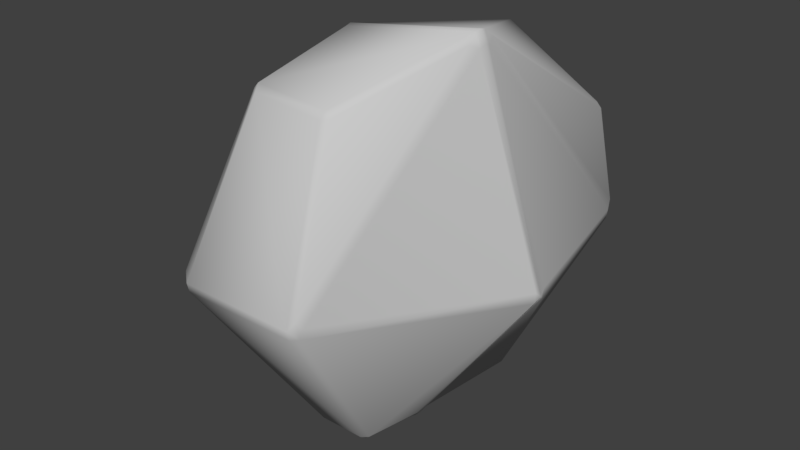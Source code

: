 # Source: ruby.blend  (saved by Blender 2.77.0; exported with 4.5.12 LTS)
import bpy
from mathutils import Matrix  # noqa: F401  (used for matrix-valued properties, if any)

bpy.ops.wm.read_factory_settings(use_empty=True)
scene = bpy.context.scene
scene.name = 'Scene'

# ---- collections
col_collection_1 = bpy.data.collections.new('Collection 1'); scene.collection.children.link(col_collection_1)

# ---- materials (node trees are filled in below, after node groups)
mat_topaz = bpy.data.materials.new('topaz')
mat_topaz.alpha_threshold = 0.0
mat_topaz.use_transparent_shadow = False
mat_topaz.diffuse_color = (0.5882, 0.5882, 0.5882, 1.0)
mat_topaz.specular_color = (0.9, 0.9, 0.9)
mat_topaz.roughness = 0.5
mat_topaz.specular_intensity = 0.0

# ---- material node trees

# ---- world
world_world = bpy.data.worlds.new('World'); scene.world = world_world
world_world.color = (0.05088, 0.05088, 0.05088)
world_world.use_sun_shadow = False
world_world.sun_shadow_jitter_overblur = 0.0
world_world.cycles.sampling_method = 'MANUAL'

# ---- meshes
me_untitled = bpy.data.meshes.new('Untitled')
me_untitled.from_pydata([(0.7629, -22.28, -1.776), (17.44, -20.54, 1.765), (4.718, 22.59, -2.054), (21.93, 20.83, 9.866), (0.7947, -22.96, 14.26), (13.77, -20.54, 17.85), (0.7726, 25.34, 24.88), (21.93, 13.44, 25.76), (0.7726, 0.666, -12.13), (20.22, -0.6322, 2.742), (22.23, -0.5692, 28.52), (0.799, -0.6438, 34.98), (0.7947, -22.96, -1.114), (18.18, -20.54, 2.672), (17.18, -21.24, 2.635), (5.877, 21.57, -2.343), (4.708, 21.0, -2.825), (22.57, 19.98, 10.03), (21.96, 20.14, 9.104), (0.7695, -22.29, 15.05), (13.03, -20.58, 18.75), (12.77, -21.24, 17.79), (1.941, 25.92, 24.39), (0.7824, 26.93, 24.1), (21.96, 12.75, 26.52), (22.57, 12.59, 25.6), (0.8005, -0.6633, -12.05), (19.98, 0.666, 2.44), (20.76, 1.711, 2.788), (21.37, 0.666, 3.639), (21.03, -0.5692, 3.545), (22.57, 0.666, 28.53), (21.96, 1.711, 29.38), (21.18, 0.666, 29.73), (21.46, -0.5997, 29.33), (0.7726, 0.666, 35.17), (-0.7629, -22.28, -1.776), (-0.8005, -0.6633, -12.05), (-21.42, -0.6322, -2.947), (-9.36, -20.54, 6.118), (-0.7695, -22.29, 15.05), (-9.359, -20.58, 15.22), (-21.46, -0.5997, 17.48), (-0.799, -0.6438, 34.98), (-0.7947, -22.96, -1.114), (-9.098, -21.24, 6.987), (-9.098, -21.24, 14.26), (-0.7947, -22.96, 14.26), (-10.1, -20.54, 7.025), (-22.23, -0.5692, -2.145), (-22.23, -0.5692, 16.67), (-10.1, -20.54, 14.32), (-12.81, 20.83, 0.9057), (3.153, 22.59, -2.054), (-0.7824, 26.93, 24.1), (-14.16, 20.83, 14.34), (1.994, 21.57, -2.343), (-12.84, 20.14, 0.1434), (-21.96, 1.711, -2.901), (-21.96, 1.711, 17.54), (-14.19, 20.14, 15.1), (-1.941, 25.92, 24.39), (-22.57, 0.666, -2.051), (-13.45, 19.98, 1.069), (-14.8, 19.98, 14.17), (-22.57, 0.666, 16.69), (-0.7726, 25.34, 24.88), (-0.7726, 0.666, 35.17), (-21.18, 0.666, 17.88), (-21.18, 0.666, -3.25), (-0.7726, 0.666, -12.13), (3.163, 21.0, -2.825), (0.0, 27.12, 24.25), (-4.277e-07, -1.594e-06, -12.34), (3.57e-07, 1.33e-06, 35.39), (-2.808e-07, -22.37, -1.979), (-2.808e-07, -23.1, -1.095), (0.0, -23.1, 14.41), (0.0, -22.35, 15.25), (3.936, 21.07, -3.041), (3.936, 22.77, -2.14), (0.0, 25.66, 25.09)], [], [(26, 9, 1, 0), (20, 34, 11, 19), (12, 14, 21, 4), (30, 10, 5, 13), (3, 2, 23, 7), (15, 18, 28), (32, 24, 22), (17, 25, 31, 29), (6, 35, 33), (27, 8, 16), (1, 13, 14), (2, 15, 16, 80), (3, 17, 18), (5, 20, 21), (6, 22, 23, 72), (7, 24, 25), (8, 26, 73), (9, 27, 28, 29, 30), (10, 31, 32, 33, 34), (11, 35, 74), (0, 75, 73, 26), (15, 2, 3, 18), (18, 17, 29, 28), (1, 14, 12, 0), (19, 4, 21, 20), (20, 5, 10, 34), (24, 7, 23, 22), (6, 72, 81), (14, 13, 5, 21), (17, 3, 7, 25), (80, 72, 23, 2), (79, 80, 16), (9, 30, 13, 1), (32, 31, 25, 24), (11, 74, 78, 19), (26, 8, 27, 9), (34, 33, 35, 11), (30, 29, 31, 10), (22, 6, 33, 32), (28, 27, 16, 15), (39, 38, 37, 36), (43, 42, 41, 40), (44, 47, 46, 45), (51, 50, 49, 48), (52, 55, 54, 53), (56, 58, 57), (59, 61, 60), (65, 64, 63, 62), (66, 68, 67), (69, 71, 70), (39, 45, 48), (53, 80, 71, 56), (52, 57, 63), (51, 46, 41), (66, 72, 54, 61), (55, 64, 60), (70, 73, 37), (38, 49, 62, 58, 69), (50, 42, 68, 59, 65), (43, 74, 67), (36, 37, 73, 75), (56, 57, 52, 53), (57, 58, 62, 63), (39, 36, 44, 45), (40, 41, 46, 47), (41, 42, 50, 51), (60, 61, 54, 55), (66, 81, 72), (45, 46, 51, 48), (63, 64, 55, 52), (54, 72, 80, 53), (71, 80, 79), (38, 39, 48, 49), (59, 60, 64, 65), (43, 40, 78, 74), (37, 38, 69, 70), (42, 43, 67, 68), (49, 50, 65, 62), (61, 59, 68, 66), (58, 56, 71, 69), (44, 36, 75, 76), (12, 76, 75, 0), (47, 44, 76, 77), (76, 12, 4, 77), (40, 47, 77, 78), (19, 78, 77, 4), (8, 73, 79, 16), (79, 73, 70, 71), (66, 67, 74, 81), (74, 35, 6, 81)])
me_untitled.polygons.foreach_set('use_smooth', [True] * 90)
_k = set([(0, 12), (0, 75), (12, 76), (36, 44), (36, 75), (44, 76), (75, 76)])
me_untitled.attributes.new('sharp_edge', 'BOOLEAN', 'EDGE').data.foreach_set('value', [ (min(e.vertices), max(e.vertices)) in _k for e in me_untitled.edges])
_uv = me_untitled.uv_layers.new(name='UVChannel_1')
_uv.uv.foreach_set('vector', [0.6027, 0.358, 0.9372, 0.3584, 0.7415, 0.06807, 0.6021, 0.04271, 0.7415, 0.06752, 0.9378, 0.3589, 0.6027, 0.3582, 0.6022, 0.04251, 0.607, 0.932, 0.7454, 0.932, 0.7454, 0.8808, 0.607, 0.8808, 0.06892, 0.3613, 0.1614, 0.3613, 0.1354, 0.07483, 0.05469, 0.07483, 0.9592, 0.9117, 0.6068, 0.9743, 0.6068, 0.8114, 0.9592, 0.874, 0.6212, 0.7456, 0.946, 0.6613, 0.946, 0.3926, 0.946, 0.3926, 0.946, 0.6613, 0.6212, 0.7456, 0.0879, 0.6561, 0.1436, 0.6561, 0.1615, 0.379, 0.06996, 0.379, 0.6022, 0.7372, 0.6022, 0.3773, 0.9333, 0.3773, 0.9333, 0.3773, 0.6022, 0.3773, 0.6022, 0.7372, 0.7415, 0.06807, 0.7535, 0.06809, 0.7373, 0.05782, 0.6024, 0.7604, 0.6212, 0.7456, 0.6022, 0.7372, 0.5897, 0.7631, 0.9455, 0.6714, 0.9559, 0.659, 0.946, 0.6613, 0.7535, 0.06809, 0.7415, 0.06752, 0.7373, 0.05782, 0.6022, 0.7372, 0.6212, 0.7456, 0.6024, 0.7604, 0.5897, 0.7631, 0.9455, 0.6714, 0.946, 0.6613, 0.9559, 0.659, 0.6022, 0.3773, 0.6027, 0.358, 0.5897, 0.3676, 0.9372, 0.3584, 0.9333, 0.3773, 0.946, 0.3926, 0.9559, 0.3773, 0.9502, 0.3593, 0.9502, 0.3593, 0.9559, 0.3773, 0.946, 0.3926, 0.9333, 0.3773, 0.9378, 0.3589, 0.6027, 0.3582, 0.6022, 0.3773, 0.5897, 0.3676, 0.6021, 0.04271, 0.5897, 0.04137, 0.5897, 0.3676, 0.6027, 0.358, 0.6212, 0.7456, 0.6024, 0.7604, 0.9455, 0.6714, 0.946, 0.6613, 0.946, 0.6613, 0.9559, 0.659, 0.9559, 0.3773, 0.946, 0.3926, 0.7415, 0.06807, 0.7373, 0.05782, 0.6026, 0.03277, 0.6021, 0.04271, 0.6022, 0.04251, 0.6026, 0.03277, 0.7373, 0.05782, 0.7415, 0.06752, 0.7415, 0.06752, 0.7535, 0.06809, 0.9502, 0.3593, 0.9378, 0.3589, 0.946, 0.6613, 0.9455, 0.6714, 0.6024, 0.7604, 0.6212, 0.7456, 0.6022, 0.7372, 0.5897, 0.7631, 0.5897, 0.7419, 0.7454, 0.932, 0.762, 0.9317, 0.762, 0.8803, 0.7454, 0.8808, 0.0879, 0.6561, 0.0861, 0.6683, 0.1454, 0.6683, 0.1436, 0.6561, 0.5938, 0.9749, 0.5938, 0.8104, 0.6068, 0.8114, 0.6068, 0.9743, 0.5897, 0.7382, 0.5897, 0.7631, 0.6022, 0.7372, 0.9372, 0.3584, 0.9502, 0.3593, 0.7535, 0.06809, 0.7415, 0.06807, 0.946, 0.3926, 0.9559, 0.3773, 0.9559, 0.659, 0.946, 0.6613, 0.6027, 0.3582, 0.5897, 0.3676, 0.5897, 0.04164, 0.6022, 0.04251, 0.6027, 0.358, 0.6022, 0.3773, 0.9333, 0.3773, 0.9372, 0.3584, 0.9378, 0.3589, 0.9333, 0.3773, 0.6022, 0.3773, 0.6027, 0.3582, 0.06892, 0.3613, 0.06996, 0.379, 0.1615, 0.379, 0.1614, 0.3613, 0.6212, 0.7456, 0.6022, 0.7372, 0.9333, 0.3773, 0.946, 0.3926, 0.946, 0.3926, 0.9333, 0.3773, 0.6022, 0.7372, 0.6212, 0.7456, 0.4379, 0.06807, 0.2423, 0.3584, 0.5767, 0.358, 0.5773, 0.04271, 0.5767, 0.3582, 0.2416, 0.3589, 0.4379, 0.06752, 0.5772, 0.04251, 0.5806, 0.932, 0.5806, 0.8808, 0.4422, 0.8808, 0.4422, 0.932, 0.1354, 0.07483, 0.1614, 0.3613, 0.06892, 0.3613, 0.05469, 0.07483, 0.2284, 0.9117, 0.2284, 0.874, 0.5808, 0.8114, 0.5808, 0.9743, 0.5582, 0.7456, 0.2334, 0.3926, 0.2334, 0.6613, 0.2334, 0.3926, 0.5582, 0.7456, 0.2334, 0.6613, 0.1615, 0.379, 0.1436, 0.6561, 0.0879, 0.6561, 0.06996, 0.379, 0.5772, 0.7372, 0.2461, 0.3773, 0.5772, 0.3773, 0.2461, 0.3773, 0.5772, 0.7372, 0.5772, 0.3773, 0.4379, 0.06807, 0.4421, 0.05782, 0.4259, 0.06809, 0.577, 0.7604, 0.5897, 0.7631, 0.5772, 0.7372, 0.5582, 0.7456, 0.2339, 0.6714, 0.2334, 0.6613, 0.2236, 0.659, 0.4259, 0.06809, 0.4421, 0.05782, 0.4379, 0.06752, 0.5772, 0.7372, 0.5897, 0.7631, 0.577, 0.7604, 0.5582, 0.7456, 0.2339, 0.6714, 0.2236, 0.659, 0.2334, 0.6613, 0.5772, 0.3773, 0.5897, 0.3676, 0.5767, 0.358, 0.2423, 0.3584, 0.2292, 0.3593, 0.2236, 0.3773, 0.2334, 0.3926, 0.2461, 0.3773, 0.2292, 0.3593, 0.2416, 0.3589, 0.2461, 0.3773, 0.2334, 0.3926, 0.2236, 0.3773, 0.5767, 0.3582, 0.5897, 0.3676, 0.5772, 0.3773, 0.5773, 0.04271, 0.5767, 0.358, 0.5897, 0.3676, 0.5897, 0.04137, 0.5582, 0.7456, 0.2334, 0.6613, 0.2339, 0.6714, 0.577, 0.7604, 0.2334, 0.6613, 0.2334, 0.3926, 0.2236, 0.3773, 0.2236, 0.659, 0.4379, 0.06807, 0.5773, 0.04271, 0.5768, 0.03277, 0.4421, 0.05782, 0.5772, 0.04251, 0.4379, 0.06752, 0.4421, 0.05782, 0.5768, 0.03277, 0.4379, 0.06752, 0.2416, 0.3589, 0.2292, 0.3593, 0.4259, 0.06809, 0.2334, 0.6613, 0.5582, 0.7456, 0.577, 0.7604, 0.2339, 0.6714, 0.5772, 0.7372, 0.5897, 0.7419, 0.5897, 0.7631, 0.4422, 0.932, 0.4422, 0.8808, 0.4256, 0.8803, 0.4256, 0.9317, 0.0879, 0.6561, 0.1436, 0.6561, 0.1454, 0.6683, 0.0861, 0.6683, 0.5808, 0.8114, 0.5938, 0.8104, 0.5938, 0.9749, 0.5808, 0.9743, 0.5772, 0.7372, 0.5897, 0.7631, 0.5897, 0.7382, 0.2423, 0.3584, 0.4379, 0.06807, 0.4259, 0.06809, 0.2292, 0.3593, 0.2334, 0.3926, 0.2334, 0.6613, 0.2236, 0.659, 0.2236, 0.3773, 0.5767, 0.3582, 0.5772, 0.04251, 0.5897, 0.04164, 0.5897, 0.3676, 0.5767, 0.358, 0.2423, 0.3584, 0.2461, 0.3773, 0.5772, 0.3773, 0.2416, 0.3589, 0.5767, 0.3582, 0.5772, 0.3773, 0.2461, 0.3773, 0.06892, 0.3613, 0.1614, 0.3613, 0.1615, 0.379, 0.06996, 0.379, 0.5582, 0.7456, 0.2334, 0.3926, 0.2461, 0.3773, 0.5772, 0.7372, 0.2334, 0.3926, 0.5582, 0.7456, 0.5772, 0.7372, 0.2461, 0.3773, 0.5768, 0.03277, 0.5773, 0.04271, 0.5897, 0.04137, 0.5897, 0.0308, 0.6026, 0.03277, 0.5897, 0.0308, 0.5897, 0.04137, 0.6021, 0.04271, 0.5806, 0.8808, 0.5806, 0.932, 0.5938, 0.9319, 0.5938, 0.8797, 0.5938, 0.9319, 0.607, 0.932, 0.607, 0.8808, 0.5938, 0.8797, 0.5772, 0.04251, 0.5768, 0.03277, 0.5897, 0.0308, 0.5897, 0.04164, 0.6022, 0.04251, 0.5897, 0.04164, 0.5897, 0.0308, 0.6026, 0.03277, 0.6022, 0.3773, 0.5897, 0.3676, 0.5897, 0.7382, 0.6022, 0.7372, 0.5897, 0.7382, 0.5897, 0.3676, 0.5772, 0.3773, 0.5772, 0.7372, 0.5772, 0.7372, 0.5772, 0.3773, 0.5897, 0.3676, 0.5897, 0.7419, 0.5897, 0.3676, 0.6022, 0.3773, 0.6022, 0.7372, 0.5897, 0.7419])
me_untitled.materials.append(mat_topaz)
me_untitled.use_remesh_preserve_volume = False
me_untitled.use_remesh_preserve_attributes = False
me_untitled.use_mirror_vertex_groups = False
me_untitled.update()
me_untitled.normals_split_custom_set([tuple(v) for v in zip(*[iter([0.3612, -0.2358, -0.9022, 0.6308, -0.1233, -0.7661, 0.5191, -0.4444, -0.7301, 0.2771, -0.4743, -0.8356, 0.306, -0.6905, 0.6554, 0.4694, -0.3896, 0.7924, 0.1559, -0.4718, 0.8678, 0.06912, -0.7176, 0.693, 0.1813, -0.9528, -0.2435, 0.38, -0.8988, -0.2186, 0.2372, -0.909, 0.3427, 0.1287, -0.9466, 0.2956, 0.8984, -0.211, -0.3852, 0.8536, -0.3475, 0.3881, 0.7349, -0.6174, 0.2807, 0.8313, -0.4969, -0.2492, 0.5904, 0.7966, -0.1302, 0.2983, 0.7885, -0.5378, 0.2877, 0.8525, 0.4364, 0.5801, 0.7035, 0.4106, 0.4145, 0.3933, -0.8207, 0.6863, 0.4042, -0.6047, 0.6549, 0.0527, -0.7539, 0.5596, 0.1401, 0.8168, 0.5181, 0.376, 0.7682, 0.2646, 0.5106, 0.8181, 0.9349, 0.3359, -0.115, 0.936, 0.2429, 0.2549, 0.9257, -0.1278, 0.3561, 0.9118, -0.1149, -0.3942, 0.2161, 0.3857, 0.897, 0.2465, 0.168, 0.9545, 0.3932, 0.009389, 0.9194, 0.5806, -0.02038, -0.814, 0.3709, 0.1951, -0.9079, 0.2935, 0.3207, -0.9006, 0.5191, -0.4444, -0.7301, 0.8313, -0.4969, -0.2492, 0.38, -0.8988, -0.2186, 0.2983, 0.7885, -0.5378, 0.4145, 0.3933, -0.8207, 0.2935, 0.3207, -0.9006, 0.01374, 0.813, -0.5822, 0.5904, 0.7966, -0.1302, 0.9349, 0.3359, -0.115, 0.6863, 0.4042, -0.6047, 0.7349, -0.6174, 0.2807, 0.306, -0.6905, 0.6554, 0.2372, -0.909, 0.3427, 0.2161, 0.3857, 0.897, 0.2646, 0.5106, 0.8181, 0.2877, 0.8525, 0.4364, -0.01288, 0.8817, 0.4716, 0.5801, 0.7035, 0.4106, 0.5181, 0.376, 0.7682, 0.936, 0.2429, 0.2549, 0.3709, 0.1951, -0.9079, 0.3612, -0.2358, -0.9022, -0.003483, -0.02498, -0.9997, 0.6308, -0.1233, -0.7661, 0.5806, -0.02038, -0.814, 0.6549, 0.0527, -0.7539, 0.9118, -0.1149, -0.3942, 0.8984, -0.211, -0.3852, 0.8536, -0.3475, 0.3881, 0.9257, -0.1278, 0.3561, 0.5596, 0.1401, 0.8168, 0.3932, 0.009389, 0.9194, 0.4694, -0.3896, 0.7924, 0.1559, -0.4718, 0.8678, 0.2465, 0.168, 0.9545, 2.126e-08, -0.1558, 0.9878, 0.2771, -0.4743, -0.8356, 9.07e-08, -0.4249, -0.9052, -0.003483, -0.02498, -0.9997, 0.3612, -0.2358, -0.9022, 0.4145, 0.3933, -0.8207, 0.2983, 0.7885, -0.5378, 0.5904, 0.7966, -0.1302, 0.6863, 0.4042, -0.6047, 0.6863, 0.4042, -0.6047, 0.9349, 0.3359, -0.115, 0.9118, -0.1149, -0.3942, 0.6549, 0.0527, -0.7539, 0.5191, -0.4444, -0.7301, 0.38, -0.8988, -0.2186, 0.1813, -0.9528, -0.2435, 0.2771, -0.4743, -0.8356, 0.06912, -0.7176, 0.693, 0.1287, -0.9466, 0.2956, 0.2372, -0.909, 0.3427, 0.306, -0.6905, 0.6554, 0.306, -0.6905, 0.6554, 0.7349, -0.6174, 0.2807, 0.8536, -0.3475, 0.3881, 0.4694, -0.3896, 0.7924, 0.5181, 0.376, 0.7682, 0.5801, 0.7035, 0.4106, 0.2877, 0.8525, 0.4364, 0.2646, 0.5106, 0.8181, 0.2161, 0.3857, 0.897, -0.01288, 0.8817, 0.4716, 2.051e-08, 0.4464, 0.8948, 0.38, -0.8988, -0.2186, 0.8313, -0.4969, -0.2492, 0.7349, -0.6174, 0.2807, 0.2372, -0.909, 0.3427, 0.9349, 0.3359, -0.115, 0.5904, 0.7966, -0.1302, 0.5801, 0.7035, 0.4106, 0.936, 0.2429, 0.2549, 0.01374, 0.813, -0.5822, -0.01288, 0.8817, 0.4716, 0.2877, 0.8525, 0.4364, 0.2983, 0.7885, -0.5378, 0.009195, 0.436, -0.8999, 0.01374, 0.813, -0.5822, 0.2935, 0.3207, -0.9006, 0.6308, -0.1233, -0.7661, 0.8984, -0.211, -0.3852, 0.8313, -0.4969, -0.2492, 0.5191, -0.4444, -0.7301, 0.5596, 0.1401, 0.8168, 0.9257, -0.1278, 0.3561, 0.936, 0.2429, 0.2549, 0.5181, 0.376, 0.7682, 0.1559, -0.4718, 0.8678, 2.126e-08, -0.1558, 0.9878, -1.457e-08, -0.7114, 0.7028, 0.06912, -0.7176, 0.693, 0.3612, -0.2358, -0.9022, 0.3709, 0.1951, -0.9079, 0.5806, -0.02038, -0.814, 0.6308, -0.1233, -0.7661, 0.4694, -0.3896, 0.7924, 0.3932, 0.009389, 0.9194, 0.2465, 0.168, 0.9545, 0.1559, -0.4718, 0.8678, 0.8984, -0.211, -0.3852, 0.9118, -0.1149, -0.3942, 0.9257, -0.1278, 0.3561, 0.8536, -0.3475, 0.3881, 0.2646, 0.5106, 0.8181, 0.2161, 0.3857, 0.897, 0.3932, 0.009389, 0.9194, 0.5596, 0.1401, 0.8168, 0.6549, 0.0527, -0.7539, 0.5806, -0.02038, -0.814, 0.2935, 0.3207, -0.9006, 0.4145, 0.3933, -0.8207, -0.5544, -0.6093, -0.5669, -0.5701, -0.3432, -0.7464, -0.3085, -0.3048, -0.9011, -0.3936, -0.5204, -0.7578, -0.3584, -0.4342, 0.8265, -0.6354, -0.3234, 0.7012, -0.4672, -0.6315, 0.6188, -0.2219, -0.7008, 0.678, -0.3956, -0.8866, -0.2398, -0.2008, -0.9308, 0.3054, -0.3596, -0.8957, 0.2615, -0.4552, -0.8714, -0.183, -0.7093, -0.6573, 0.2547, -0.856, -0.372, 0.3591, -0.8337, -0.3927, -0.3883, -0.6962, -0.6849, -0.2152, -0.5044, 0.7753, -0.3801, -0.605, 0.788, 0.1143, -0.3223, 0.8476, 0.4215, -0.2208, 0.7809, -0.5843, -0.1932, 0.4342, -0.8798, -0.6502, 0.2741, -0.7086, -0.4806, 0.4792, -0.7344, -0.7168, 0.1717, 0.6758, -0.4946, 0.4331, 0.7535, -0.7249, 0.4913, 0.4829, -0.9406, 0.01636, 0.339, -0.867, 0.481, 0.1307, -0.8501, 0.4948, -0.1803, -0.9373, 0.03465, -0.3469, -0.3233, 0.3287, 0.8874, -0.5985, -0.03565, 0.8003, -0.4364, 0.1745, 0.8827, -0.4564, 0.04531, -0.8886, -0.1982, 0.4031, -0.8934, -0.2785, 0.2406, -0.9298, -0.5544, -0.6093, -0.5669, -0.4552, -0.8714, -0.183, -0.6962, -0.6849, -0.2152, -0.2208, 0.7809, -0.5843, 0.01374, 0.813, -0.5822, -0.1982, 0.4031, -0.8934, -0.1932, 0.4342, -0.8798, -0.5044, 0.7753, -0.3801, -0.4806, 0.4792, -0.7344, -0.8501, 0.4948, -0.1803, -0.7093, -0.6573, 0.2547, -0.3596, -0.8957, 0.2615, -0.4672, -0.6315, 0.6188, -0.3233, 0.3287, 0.8874, -0.01288, 0.8817, 0.4716, -0.3223, 0.8476, 0.4215, -0.4946, 0.4331, 0.7535, -0.605, 0.788, 0.1143, -0.867, 0.481, 0.1307, -0.7249, 0.4913, 0.4829, -0.2785, 0.2406, -0.9298, -0.003483, -0.02498, -0.9997, -0.3085, -0.3048, -0.9011, -0.5701, -0.3432, -0.7464, -0.8337, -0.3927, -0.3883, -0.9373, 0.03465, -0.3469, -0.6502, 0.2741, -0.7086, -0.4564, 0.04531, -0.8886, -0.856, -0.372, 0.3591, -0.6354, -0.3234, 0.7012, -0.5985, -0.03565, 0.8003, -0.7168, 0.1717, 0.6758, -0.9406, 0.01636, 0.339, -0.3584, -0.4342, 0.8265, 2.126e-08, -0.1558, 0.9878, -0.4364, 0.1745, 0.8827, -0.3936, -0.5204, -0.7578, -0.3085, -0.3048, -0.9011, -0.003483, -0.02498, -0.9997, 9.07e-08, -0.4249, -0.9052, -0.1932, 0.4342, -0.8798, -0.4806, 0.4792, -0.7344, -0.5044, 0.7753, -0.3801, -0.2208, 0.7809, -0.5843, -0.4806, 0.4792, -0.7344, -0.6502, 0.2741, -0.7086, -0.9373, 0.03465, -0.3469, -0.8501, 0.4948, -0.1803, -0.5544, -0.6093, -0.5669, -0.3936, -0.5204, -0.7578, -0.3956, -0.8866, -0.2398, -0.4552, -0.8714, -0.183, -0.2219, -0.7008, 0.678, -0.4672, -0.6315, 0.6188, -0.3596, -0.8957, 0.2615, -0.2008, -0.9308, 0.3054, -0.4672, -0.6315, 0.6188, -0.6354, -0.3234, 0.7012, -0.856, -0.372, 0.3591, -0.7093, -0.6573, 0.2547, -0.7249, 0.4913, 0.4829, -0.4946, 0.4331, 0.7535, -0.3223, 0.8476, 0.4215, -0.605, 0.788, 0.1143, -0.3233, 0.3287, 0.8874, 2.051e-08, 0.4464, 0.8948, -0.01288, 0.8817, 0.4716, -0.4552, -0.8714, -0.183, -0.3596, -0.8957, 0.2615, -0.7093, -0.6573, 0.2547, -0.6962, -0.6849, -0.2152, -0.8501, 0.4948, -0.1803, -0.867, 0.481, 0.1307, -0.605, 0.788, 0.1143, -0.5044, 0.7753, -0.3801, -0.3223, 0.8476, 0.4215, -0.01288, 0.8817, 0.4716, 0.01374, 0.813, -0.5822, -0.2208, 0.7809, -0.5843, -0.1982, 0.4031, -0.8934, 0.01374, 0.813, -0.5822, 0.009195, 0.436, -0.8999, -0.5701, -0.3432, -0.7464, -0.5544, -0.6093, -0.5669, -0.6962, -0.6849, -0.2152, -0.8337, -0.3927, -0.3883, -0.7168, 0.1717, 0.6758, -0.7249, 0.4913, 0.4829, -0.867, 0.481, 0.1307, -0.9406, 0.01636, 0.339, -0.3584, -0.4342, 0.8265, -0.2219, -0.7008, 0.678, -1.457e-08, -0.7114, 0.7028, 2.126e-08, -0.1558, 0.9878, -0.3085, -0.3048, -0.9011, -0.5701, -0.3432, -0.7464, -0.4564, 0.04531, -0.8886, -0.2785, 0.2406, -0.9298, -0.6354, -0.3234, 0.7012, -0.3584, -0.4342, 0.8265, -0.4364, 0.1745, 0.8827, -0.5985, -0.03565, 0.8003, -0.8337, -0.3927, -0.3883, -0.856, -0.372, 0.3591, -0.9406, 0.01636, 0.339, -0.9373, 0.03465, -0.3469, -0.4946, 0.4331, 0.7535, -0.7168, 0.1717, 0.6758, -0.5985, -0.03565, 0.8003, -0.3233, 0.3287, 0.8874, -0.6502, 0.2741, -0.7086, -0.1932, 0.4342, -0.8798, -0.1982, 0.4031, -0.8934, -0.4564, 0.04531, -0.8886, -0.1835, -0.7252, -0.6636, -0.1835, -0.7252, -0.6636, -0.1835, -0.7252, -0.6636, -0.1835, -0.7252, -0.6636, 0.1835, -0.7252, -0.6636, 0.1835, -0.7252, -0.6636, 0.1835, -0.7252, -0.6636, 0.1835, -0.7252, -0.6636, -0.2008, -0.9308, 0.3054, -0.3956, -0.8866, -0.2398, -9.474e-09, -1.0, -2.021e-07, -3.812e-08, -0.9278, 0.3731, -9.474e-09, -1.0, -2.021e-07, 0.1813, -0.9528, -0.2435, 0.1287, -0.9466, 0.2956, -3.812e-08, -0.9278, 0.3731, -0.2219, -0.7008, 0.678, -0.2008, -0.9308, 0.3054, -3.812e-08, -0.9278, 0.3731, -1.457e-08, -0.7114, 0.7028, 0.06912, -0.7176, 0.693, -1.457e-08, -0.7114, 0.7028, -3.812e-08, -0.9278, 0.3731, 0.1287, -0.9466, 0.2956, 0.3709, 0.1951, -0.9079, -0.003483, -0.02498, -0.9997, 0.009195, 0.436, -0.8999, 0.2935, 0.3207, -0.9006, 0.009195, 0.436, -0.8999, -0.003483, -0.02498, -0.9997, -0.2785, 0.2406, -0.9298, -0.1982, 0.4031, -0.8934, -0.3233, 0.3287, 0.8874, -0.4364, 0.1745, 0.8827, 2.126e-08, -0.1558, 0.9878, 2.051e-08, 0.4464, 0.8948, 2.126e-08, -0.1558, 0.9878, 0.2465, 0.168, 0.9545, 0.2161, 0.3857, 0.897, 2.051e-08, 0.4464, 0.8948])] * 3)])
arm_armature = bpy.data.armatures.new('Armature')  # bones are not reproduced

# ---- objects
ob_armature = bpy.data.objects.new('Armature', arm_armature)
ob_topaz = bpy.data.objects.new('Topaz', me_untitled)

# ---- transforms, parenting, visibility, modifiers, constraints
ob_armature.location = (0.0, 0.0, 0.0)
ob_armature.rotation_euler = (1.571, -0.0, 0.0)
ob_armature.scale = (0.0254, 0.0254, 0.0254)
ob_armature.lineart.crease_threshold = 0.0
ob_topaz.parent = ob_armature
ob_topaz.matrix_parent_inverse = Matrix(((1.0, -4.331e-07, 1.51e-07, 8.609), (4.331e-07, 1.0, 8.433e-14, 4.805e-06), (-1.51e-07, -1.893e-14, 1.0, -2.222e-06), (0.0, 0.0, 0.0, 1.0)))
ob_topaz.location = (-17.34, 39.67, 0.1426)
ob_topaz.rotation_euler = (5.96e-07, 1.571, 0.0)
ob_topaz.scale = (1.0, 1.0, 0.7929)
ob_topaz.color = (0.8, 0.8, 0.8, 1.0)
ob_topaz.lineart.crease_threshold = 0.0
_vg = ob_topaz.vertex_groups.new(name='AnimBone')
_vg.add([0, 1, 2, 3, 4, 5, 6, 7, 8, 9, 10, 11, 12, 13, 14, 15, 16, 17, 18, 19, 20, 21, 22, 23, 24, 25, 26, 27, 28, 29, 30, 31, 32, 33, 34, 35, 36, 37, 38, 39, 40, 41, 42, 43, 44, 45, 46, 47, 48, 49, 50, 51, 52, 53, 54, 55, 56, 57, 58, 59, 60, 61, 62, 63, 64, 65, 66, 67, 68, 69, 70, 71, 72, 73, 74, 75, 76, 77, 78, 79, 80, 81], 1.0, 'REPLACE')
_m = ob_topaz.modifiers.new('Armature', 'ARMATURE')
_m.object = ob_armature

# ---- collection membership
col_collection_1.objects.link(ob_armature)
col_collection_1.objects.link(ob_topaz)

# ---- scene / render settings (as saved in the file)
scene.frame_start = 1; scene.frame_end = 40; scene.frame_set(39)
scene.render.engine = 'BLENDER_EEVEE_NEXT'
scene.render.resolution_percentage = 50
scene.render.fps = 30
scene.render.dither_intensity = 0.0
scene.cycles.use_denoising = False
scene.cycles.samples = 128
scene.cycles.sampling_pattern = 'TABULATED_SOBOL'
scene.cycles.light_sampling_threshold = 0.0
scene.cycles.use_adaptive_sampling = False
scene.cycles.use_light_tree = False
scene.cycles.blur_glossy = 0.0
scene.cycles.sample_clamp_indirect = 0.0
scene.view_settings.view_transform = 'Standard'
bpy.context.view_layer.update()

# ---- added for rendering (the .blend has no active camera and no usable light): camera, sun
cam_auto = bpy.data.cameras.new('AutoCamera')
cam_auto.lens = 50.0
cam_auto.sensor_width = 36.0
cam_auto.clip_end = 1000.0
ob_auto_camera = bpy.data.objects.new('AutoCamera', cam_auto)
scene.collection.objects.link(ob_auto_camera)
ob_auto_camera.location = (1.82714, -2.19193, 2.52027)
ob_auto_camera.rotation_euler = (1.09748, -7.21219e-08, 0.694738)
scene.camera = ob_auto_camera
light_auto_sun = bpy.data.lights.new('AutoSun', 'SUN')
light_auto_sun.energy = 3.0
light_auto_sun.angle = 0.0523599
ob_auto_sun = bpy.data.objects.new('AutoSun', light_auto_sun)
scene.collection.objects.link(ob_auto_sun)
ob_auto_sun.rotation_euler = (0.872665, 0.174533, 0.523599)
bpy.context.view_layer.update()
